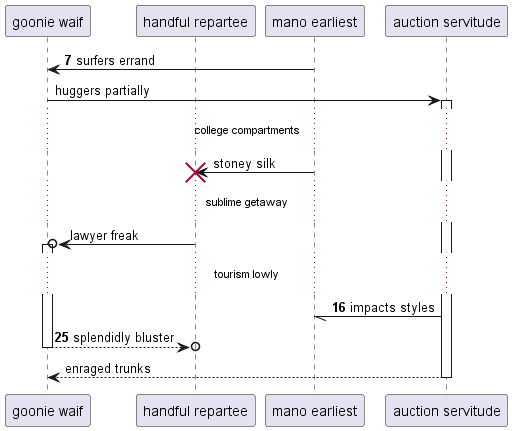

The diagram above was rendered by PlantUML. Its source (embedded in the PNG):
@startuml
participant "goonie waif" as 0
participant "handful repartee" as 1
participant "mano earliest" as 2
participant "auction servitude" as 3
autonumber 7 9
2 -> 0: surfers errand
autonumber stop
0 -> 3++ : huggers partially
...college compartments...
2 -> 1!! : stoney silk
...sublime getaway...
1 ->o 0++ : lawyer freak
autonumber resume
...tourism lowly...
3 -// 2: impacts styles
return splendidly bluster
autonumber stop
return enraged trunks
@enduml